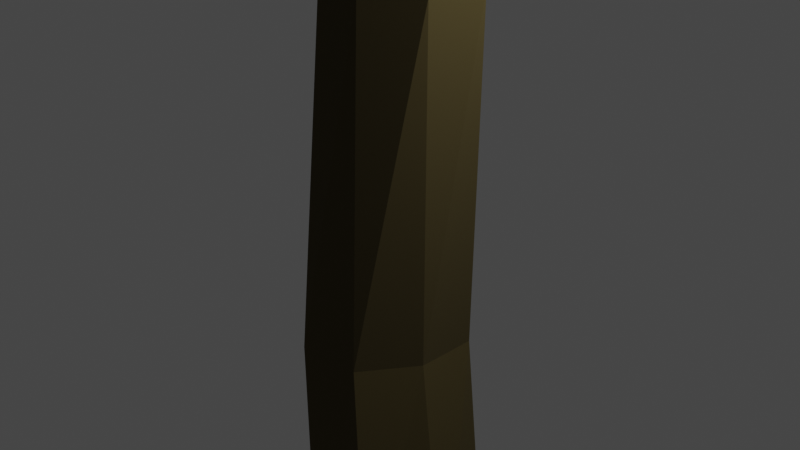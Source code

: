 # Source: Tree2.blend  (saved by Blender 2.80.55; exported with 4.5.12 LTS)
import bpy
from mathutils import Matrix  # noqa: F401  (used for matrix-valued properties, if any)

bpy.ops.wm.read_factory_settings(use_empty=True)
scene = bpy.context.scene
scene.name = 'Scene'

# ---- collections
col_collection = bpy.data.collections.new('Collection'); scene.collection.children.link(col_collection)

# ---- materials (node trees are filled in below, after node groups)
mat_red = bpy.data.materials.new('Red')
mat_red.use_transparent_shadow = False
mat_red.roughness = 0.25
mat_wood = bpy.data.materials.new('Wood')
mat_wood.use_transparent_shadow = False
mat_wood.roughness = 0.25
mat_leaves = bpy.data.materials.new('Leaves')
mat_leaves.use_transparent_shadow = False
mat_leaves.roughness = 0.25

# ---- material node trees
mat_red.use_nodes = True; mat_red.node_tree.nodes.clear()
_N = mat_red.node_tree.nodes; _L = mat_red.node_tree.links
n0 = _N.new('ShaderNodeOutputMaterial'); n0.name = 'Material Output'; n0.location = (300, 300)
n1 = _N.new('ShaderNodeBsdfPrincipled'); n1.name = 'Principled BSDF'; n1.location = (10, 300)
n1.distribution = 'GGX'
n1.subsurface_method = 'BURLEY'
n1.inputs[0].default_value = (0.6038, 0.007515, 0.01818, 1.0)
n1.inputs[3].default_value = 1.45
_L.new(n1.outputs[0], n0.inputs[0])
n0.is_active_output = True
mat_wood.use_nodes = True; mat_wood.node_tree.nodes.clear()
_N = mat_wood.node_tree.nodes; _L = mat_wood.node_tree.links
n0 = _N.new('ShaderNodeOutputMaterial'); n0.name = 'Material Output'; n0.location = (300, 300)
n1 = _N.new('ShaderNodeBsdfPrincipled'); n1.name = 'Principled BSDF'; n1.location = (10, 300)
n1.distribution = 'GGX'
n1.subsurface_method = 'BURLEY'
n1.inputs[0].default_value = (0.07324, 0.05459, 0.01523, 1.0)
n1.inputs[2].default_value = 1.0
n1.inputs[3].default_value = 1.45
_L.new(n1.outputs[0], n0.inputs[0])
n0.is_active_output = True
mat_leaves.use_nodes = True; mat_leaves.node_tree.nodes.clear()
_N = mat_leaves.node_tree.nodes; _L = mat_leaves.node_tree.links
n0 = _N.new('ShaderNodeOutputMaterial'); n0.name = 'Material Output'; n0.location = (300, 300)
n1 = _N.new('ShaderNodeBsdfPrincipled'); n1.name = 'Principled BSDF'; n1.location = (10, 300)
n1.distribution = 'GGX'
n1.subsurface_method = 'BURLEY'
n1.inputs[0].default_value = (0.03157, 0.1329, 0.03074, 1.0)
n1.inputs[2].default_value = 1.0
n1.inputs[3].default_value = 1.45
_L.new(n1.outputs[0], n0.inputs[0])
n0.is_active_output = True

# ---- world
world_world = bpy.data.worlds.new('World'); scene.world = world_world
world_world.use_nodes = True; world_world.node_tree.nodes.clear()
_N = world_world.node_tree.nodes; _L = world_world.node_tree.links
n0 = _N.new('ShaderNodeOutputWorld'); n0.name = 'World Output'; n0.location = (300, 300)
n1 = _N.new('ShaderNodeBackground'); n1.name = 'Background'; n1.location = (10, 300)
n1.inputs[0].default_value = (0.05088, 0.05088, 0.05088, 1.0)
_L.new(n1.outputs[0], n0.inputs[0])
n0.is_active_output = True
world_world.color = (0.05088, 0.05088, 0.05088)
world_world.use_sun_shadow = False
world_world.sun_shadow_jitter_overblur = 0.0

# ---- cameras
cam_camera = bpy.data.cameras.new('Camera')
cam_camera.clip_end = 100.0
cam_camera.ortho_scale = 7.314
cam_camera.dof.focus_distance = 0.0
cam_camera.dof.aperture_fstop = 128.0

# ---- lights
light_light = bpy.data.lights.new('Light', 'POINT')
light_light.transmission_factor = 0.0
light_light.cutoff_distance = 30.0
light_light.energy = 1000.0
light_light.shadow_buffer_clip_start = 1.001
light_light.shadow_soft_size = 0.1
light_light.shadow_maximum_resolution = 0.006
light_light.use_absolute_resolution = True

# ---- meshes
me_cylinder = bpy.data.meshes.new('Cylinder')
me_cylinder.from_pydata([(-0.05597, 0.6082, -0.3831), (0.3067, 0.6422, -0.4515), (2.282, 0.5609, -0.769), (2.106, 0.6752, -0.7433), (1.873, 0.4236, -0.7507), (2.017, 0.2755, -0.7653), (2.209, 0.3251, -0.7701), (2.264, 0.4421, -0.7426), (2.076, 0.4772, -0.7362), (2.068, 0.3272, -0.7492), (2.098, 0.4372, -0.7869), (1.907, 0.5716, -0.7731), (1.995, 0.6357, -0.7548), (2.068, 0.7055, -0.7724), (3.679, 2.111, -1.239), (3.549, 1.865, -1.242), (3.883, 1.708, -1.213), (3.934, 1.94, -1.207), (3.821, 2.117, -1.209), (3.574, 2.009, -1.212), (3.624, 1.791, -1.212), (3.784, 1.899, -1.203), (3.953, 2.064, -1.242), (3.977, 1.798, -1.246), (3.716, 1.735, -1.242), (3.784, 1.899, -1.259), (-1.515, -0.2247, -0.7272), (-1.268, -0.3189, -0.7583), (-1.481, 0.08664, -0.7985), (-1.606, 0.2301, -0.764), (-1.585, 0.1101, -0.731), (-1.265, -0.01755, -0.7339), (-1.223, -0.005493, -0.7706), (-1.414, 0.1736, -0.7617), (-1.778, -0.04221, -0.7493), (-1.678, -0.1575, -0.7912), (-1.451, -0.2359, -0.7837), (-1.599, -0.3756, -0.7683), (-3.978, 0.2533, -0.5761), (-3.794, 0.08941, -0.579), (-3.587, 0.3427, -0.553), (-3.776, 0.4367, -0.5422), (-3.952, 0.3768, -0.5498), (-3.912, 0.1415, -0.5518), (-3.714, 0.1377, -0.5518), (-3.773, 0.298, -0.5414), (-3.879, 0.479, -0.5695), (-3.652, 0.4122, -0.579), (-3.673, 0.2422, -0.5787), (-3.773, 0.298, -0.5939)], [(0, 1)], [(9, 4, 5), (8, 4, 9), (9, 7, 8), (9, 5, 6), (8, 12, 4), (9, 6, 7), (7, 3, 8), (6, 2, 7), (5, 10, 6), (4, 11, 5), (8, 3, 12), (7, 2, 3), (6, 10, 2), (5, 11, 10), (4, 12, 11), (3, 13, 12), (2, 13, 3), (10, 13, 2), (11, 13, 10), (12, 13, 11), (21, 16, 17), (20, 16, 21), (21, 19, 20), (21, 17, 18), (20, 24, 16), (21, 18, 19), (19, 15, 20), (18, 14, 19), (17, 22, 18), (16, 23, 17), (20, 15, 24), (19, 14, 15), (18, 22, 14), (17, 23, 22), (16, 24, 23), (15, 25, 24), (14, 25, 15), (22, 25, 14), (23, 25, 22), (24, 25, 23), (33, 28, 29), (32, 28, 33), (33, 31, 32), (33, 29, 30), (32, 36, 28), (33, 30, 31), (31, 27, 32), (30, 26, 31), (29, 34, 30), (28, 35, 29), (32, 27, 36), (31, 26, 27), (30, 34, 26), (29, 35, 34), (28, 36, 35), (27, 37, 36), (26, 37, 27), (34, 37, 26), (35, 37, 34), (36, 37, 35), (45, 40, 41), (44, 40, 45), (45, 43, 44), (45, 41, 42), (44, 48, 40), (45, 42, 43), (43, 39, 44), (42, 38, 43), (41, 46, 42), (40, 47, 41), (44, 39, 48), (43, 38, 39), (42, 46, 38), (41, 47, 46), (40, 48, 47), (39, 49, 48), (38, 49, 39), (46, 49, 38), (47, 49, 46), (48, 49, 47)])
_uv = me_cylinder.uv_layers.new(name='UVMap')
_uv.uv.foreach_set('vector', [0.4545, 0.0, 0.5455, 0.1575, 0.3636, 0.1575, 0.7273, 0.1575, 0.5455, 0.1575, 0.6364, 0.0, 0.8182, 0.0, 0.9091, 0.1575, 0.7273, 0.1575, 0.2727, 0.0, 0.3636, 0.1575, 0.1818, 0.1575, 0.7273, 0.1575, 0.6364, 0.3149, 0.5455, 0.1575, 0.09091, 0.0, 0.1818, 0.1575, 0.0, 0.1575, 0.9091, 0.1575, 0.8182, 0.3149, 0.7273, 0.1575, 0.1818, 0.1575, 0.09091, 0.3149, 0.0, 0.1575, 0.3636, 0.1575, 0.2727, 0.3149, 0.1818, 0.1575, 0.5455, 0.1575, 0.4545, 0.3149, 0.3636, 0.1575, 0.7273, 0.1575, 0.8182, 0.3149, 0.6364, 0.3149, 0.9091, 0.1575, 1.0, 0.3149, 0.8182, 0.3149, 0.1818, 0.1575, 0.2727, 0.3149, 0.09091, 0.3149, 0.3636, 0.1575, 0.4545, 0.3149, 0.2727, 0.3149, 0.5455, 0.1575, 0.6364, 0.3149, 0.4545, 0.3149, 0.8182, 0.3149, 0.7273, 0.4724, 0.6364, 0.3149, 1.0, 0.3149, 0.9091, 0.4724, 0.8182, 0.3149, 0.2727, 0.3149, 0.1818, 0.4724, 0.09091, 0.3149, 0.4545, 0.3149, 0.3636, 0.4724, 0.2727, 0.3149, 0.6364, 0.3149, 0.5455, 0.4724, 0.4545, 0.3149, 0.4545, 0.0, 0.5455, 0.1575, 0.3636, 0.1575, 0.7273, 0.1575, 0.5455, 0.1575, 0.6364, 0.0, 0.8182, 0.0, 0.9091, 0.1575, 0.7273, 0.1575, 0.2727, 0.0, 0.3636, 0.1575, 0.1818, 0.1575, 0.7273, 0.1575, 0.6364, 0.3149, 0.5455, 0.1575, 0.09091, 0.0, 0.1818, 0.1575, 0.0, 0.1575, 0.9091, 0.1575, 0.8182, 0.3149, 0.7273, 0.1575, 0.1818, 0.1575, 0.09091, 0.3149, 0.0, 0.1575, 0.3636, 0.1575, 0.2727, 0.3149, 0.1818, 0.1575, 0.5455, 0.1575, 0.4545, 0.3149, 0.3636, 0.1575, 0.7273, 0.1575, 0.8182, 0.3149, 0.6364, 0.3149, 0.9091, 0.1575, 1.0, 0.3149, 0.8182, 0.3149, 0.1818, 0.1575, 0.2727, 0.3149, 0.09091, 0.3149, 0.3636, 0.1575, 0.4545, 0.3149, 0.2727, 0.3149, 0.5455, 0.1575, 0.6364, 0.3149, 0.4545, 0.3149, 0.8182, 0.3149, 0.7273, 0.4724, 0.6364, 0.3149, 1.0, 0.3149, 0.9091, 0.4724, 0.8182, 0.3149, 0.2727, 0.3149, 0.1818, 0.4724, 0.09091, 0.3149, 0.4545, 0.3149, 0.3636, 0.4724, 0.2727, 0.3149, 0.6364, 0.3149, 0.5455, 0.4724, 0.4545, 0.3149, 0.4545, 0.0, 0.5455, 0.1575, 0.3636, 0.1575, 0.7273, 0.1575, 0.5455, 0.1575, 0.6364, 0.0, 0.8182, 0.0, 0.9091, 0.1575, 0.7273, 0.1575, 0.2727, 0.0, 0.3636, 0.1575, 0.1818, 0.1575, 0.7273, 0.1575, 0.6364, 0.3149, 0.5455, 0.1575, 0.09091, 0.0, 0.1818, 0.1575, 0.0, 0.1575, 0.9091, 0.1575, 0.8182, 0.3149, 0.7273, 0.1575, 0.1818, 0.1575, 0.09091, 0.3149, 0.0, 0.1575, 0.3636, 0.1575, 0.2727, 0.3149, 0.1818, 0.1575, 0.5455, 0.1575, 0.4545, 0.3149, 0.3636, 0.1575, 0.7273, 0.1575, 0.8182, 0.3149, 0.6364, 0.3149, 0.9091, 0.1575, 1.0, 0.3149, 0.8182, 0.3149, 0.1818, 0.1575, 0.2727, 0.3149, 0.09091, 0.3149, 0.3636, 0.1575, 0.4545, 0.3149, 0.2727, 0.3149, 0.5455, 0.1575, 0.6364, 0.3149, 0.4545, 0.3149, 0.8182, 0.3149, 0.7273, 0.4724, 0.6364, 0.3149, 1.0, 0.3149, 0.9091, 0.4724, 0.8182, 0.3149, 0.2727, 0.3149, 0.1818, 0.4724, 0.09091, 0.3149, 0.4545, 0.3149, 0.3636, 0.4724, 0.2727, 0.3149, 0.6364, 0.3149, 0.5455, 0.4724, 0.4545, 0.3149, 0.4545, 0.0, 0.5455, 0.1575, 0.3636, 0.1575, 0.7273, 0.1575, 0.5455, 0.1575, 0.6364, 0.0, 0.8182, 0.0, 0.9091, 0.1575, 0.7273, 0.1575, 0.2727, 0.0, 0.3636, 0.1575, 0.1818, 0.1575, 0.7273, 0.1575, 0.6364, 0.3149, 0.5455, 0.1575, 0.09091, 0.0, 0.1818, 0.1575, 0.0, 0.1575, 0.9091, 0.1575, 0.8182, 0.3149, 0.7273, 0.1575, 0.1818, 0.1575, 0.09091, 0.3149, 0.0, 0.1575, 0.3636, 0.1575, 0.2727, 0.3149, 0.1818, 0.1575, 0.5455, 0.1575, 0.4545, 0.3149, 0.3636, 0.1575, 0.7273, 0.1575, 0.8182, 0.3149, 0.6364, 0.3149, 0.9091, 0.1575, 1.0, 0.3149, 0.8182, 0.3149, 0.1818, 0.1575, 0.2727, 0.3149, 0.09091, 0.3149, 0.3636, 0.1575, 0.4545, 0.3149, 0.2727, 0.3149, 0.5455, 0.1575, 0.6364, 0.3149, 0.4545, 0.3149, 0.8182, 0.3149, 0.7273, 0.4724, 0.6364, 0.3149, 1.0, 0.3149, 0.9091, 0.4724, 0.8182, 0.3149, 0.2727, 0.3149, 0.1818, 0.4724, 0.09091, 0.3149, 0.4545, 0.3149, 0.3636, 0.4724, 0.2727, 0.3149, 0.6364, 0.3149, 0.5455, 0.4724, 0.4545, 0.3149])
me_cylinder.materials.append(mat_red)
me_cylinder.use_remesh_preserve_volume = False
me_cylinder.use_remesh_preserve_attributes = False
me_cylinder.use_mirror_vertex_groups = False
me_cylinder.update()
me_cylinder_001 = bpy.data.meshes.new('Cylinder.001')
me_cylinder_001.from_pydata([(-4.37, -8.483e-09, -0.5661), (-2.524, -1.325, -0.6792), (-5.027, -2.171, -0.6918), (-6.535, 0.06532, -0.6967), (-4.955, 1.945, -0.6817), (-2.411, 1.424, -0.647), (-3.621, -2.303, -0.9932), (-6.329, -1.424, -0.9932), (-6.329, 1.424, -0.9932), (-3.621, 2.303, -0.9932), (-1.948, -8.483e-09, -0.9932), (-4.37, -8.483e-09, -1.188), (-0.009072, 1.12, -0.6671), (3.076, -0.8992, -0.8265), (-1.086, -2.581, -0.8767), (-3.448, 1.224, -0.8746), (-0.7493, 3.36, -0.8809), (2.901, 3.214, -0.8706), (1.033, -2.35, -1.362), (-2.671, -0.6029, -1.334), (-2.294, 3.402, -1.324), (1.136, 4.343, -1.346), (3.272, 0.9976, -1.327), (-0.009072, 1.12, -1.655), (2.964, 1.938, -1.215), (4.201, 1.05, -1.29), (2.524, 0.483, -1.299), (1.513, 1.982, -1.302), (2.572, 3.241, -1.292), (4.277, 2.892, -1.269), (3.466, 0.3945, -1.501), (1.651, 0.9841, -1.501), (1.651, 2.892, -1.501), (3.466, 3.481, -1.501), (4.587, 1.938, -1.501), (2.964, 1.938, -1.631)], [], [(0, 2, 1), (1, 5, 0), (0, 3, 2), (0, 4, 3), (0, 5, 4), (1, 10, 5), (2, 6, 1), (3, 7, 2), (4, 8, 3), (5, 9, 4), (1, 6, 10), (2, 7, 6), (3, 8, 7), (4, 9, 8), (5, 10, 9), (6, 11, 10), (7, 11, 6), (8, 11, 7), (9, 11, 8), (10, 11, 9), (12, 14, 13), (13, 17, 12), (12, 15, 14), (12, 16, 15), (12, 17, 16), (13, 22, 17), (14, 18, 13), (15, 19, 14), (16, 20, 15), (17, 21, 16), (13, 18, 22), (14, 19, 18), (15, 20, 19), (16, 21, 20), (17, 22, 21), (18, 23, 22), (19, 23, 18), (20, 23, 19), (21, 23, 20), (22, 23, 21), (24, 26, 25), (25, 29, 24), (24, 27, 26), (24, 28, 27), (24, 29, 28), (25, 34, 29), (26, 30, 25), (27, 31, 26), (28, 32, 27), (29, 33, 28), (25, 30, 34), (26, 31, 30), (27, 32, 31), (28, 33, 32), (29, 34, 33), (30, 35, 34), (31, 35, 30), (32, 35, 31), (33, 35, 32), (34, 35, 33)])
me_cylinder_001.polygons.foreach_set('material_index', [1, 1, 1, 1, 1, 1, 1, 1, 1, 1, 1, 1, 1, 1, 1, 1, 1, 1, 1, 1, 1, 1, 1, 1, 1, 1, 1, 1, 1, 1, 1, 1, 1, 1, 1, 1, 1, 1, 1, 1, 1, 1, 1, 1, 1, 1, 1, 1, 1, 1, 1, 1, 1, 1, 1, 1, 1, 1, 1, 1])
_uv = me_cylinder_001.uv_layers.new(name='UVMap')
_uv.uv.foreach_set('vector', [0.8182, 0.0, 0.9091, 0.1575, 0.7273, 0.1575, 0.7273, 0.1575, 0.5455, 0.1575, 0.6364, 0.0, 0.09091, 0.0, 0.1818, 0.1575, 0.0, 0.1575, 0.2727, 0.0, 0.3636, 0.1575, 0.1818, 0.1575, 0.4545, 0.0, 0.5455, 0.1575, 0.3636, 0.1575, 0.7273, 0.1575, 0.6364, 0.3149, 0.5455, 0.1575, 0.9091, 0.1575, 0.8182, 0.3149, 0.7273, 0.1575, 0.1818, 0.1575, 0.09091, 0.3149, 0.0, 0.1575, 0.3636, 0.1575, 0.2727, 0.3149, 0.1818, 0.1575, 0.5455, 0.1575, 0.4545, 0.3149, 0.3636, 0.1575, 0.7273, 0.1575, 0.8182, 0.3149, 0.6364, 0.3149, 0.9091, 0.1575, 1.0, 0.3149, 0.8182, 0.3149, 0.1818, 0.1575, 0.2727, 0.3149, 0.09091, 0.3149, 0.3636, 0.1575, 0.4545, 0.3149, 0.2727, 0.3149, 0.5455, 0.1575, 0.6364, 0.3149, 0.4545, 0.3149, 0.8182, 0.3149, 0.7273, 0.4724, 0.6364, 0.3149, 1.0, 0.3149, 0.9091, 0.4724, 0.8182, 0.3149, 0.2727, 0.3149, 0.1818, 0.4724, 0.09091, 0.3149, 0.4545, 0.3149, 0.3636, 0.4724, 0.2727, 0.3149, 0.6364, 0.3149, 0.5455, 0.4724, 0.4545, 0.3149, 0.8182, 0.0, 0.9091, 0.1575, 0.7273, 0.1575, 0.7273, 0.1575, 0.5455, 0.1575, 0.6364, 0.0, 0.09091, 0.0, 0.1818, 0.1575, 0.0, 0.1575, 0.2727, 0.0, 0.3636, 0.1575, 0.1818, 0.1575, 0.4545, 0.0, 0.5455, 0.1575, 0.3636, 0.1575, 0.7273, 0.1575, 0.6364, 0.3149, 0.5455, 0.1575, 0.9091, 0.1575, 0.8182, 0.3149, 0.7273, 0.1575, 0.1818, 0.1575, 0.09091, 0.3149, 0.0, 0.1575, 0.3636, 0.1575, 0.2727, 0.3149, 0.1818, 0.1575, 0.5455, 0.1575, 0.4545, 0.3149, 0.3636, 0.1575, 0.7273, 0.1575, 0.8182, 0.3149, 0.6364, 0.3149, 0.9091, 0.1575, 1.0, 0.3149, 0.8182, 0.3149, 0.1818, 0.1575, 0.2727, 0.3149, 0.09091, 0.3149, 0.3636, 0.1575, 0.4545, 0.3149, 0.2727, 0.3149, 0.5455, 0.1575, 0.6364, 0.3149, 0.4545, 0.3149, 0.8182, 0.3149, 0.7273, 0.4724, 0.6364, 0.3149, 1.0, 0.3149, 0.9091, 0.4724, 0.8182, 0.3149, 0.2727, 0.3149, 0.1818, 0.4724, 0.09091, 0.3149, 0.4545, 0.3149, 0.3636, 0.4724, 0.2727, 0.3149, 0.6364, 0.3149, 0.5455, 0.4724, 0.4545, 0.3149, 0.8182, 0.0, 0.9091, 0.1575, 0.7273, 0.1575, 0.7273, 0.1575, 0.5455, 0.1575, 0.6364, 0.0, 0.09091, 0.0, 0.1818, 0.1575, 0.0, 0.1575, 0.2727, 0.0, 0.3636, 0.1575, 0.1818, 0.1575, 0.4545, 0.0, 0.5455, 0.1575, 0.3636, 0.1575, 0.7273, 0.1575, 0.6364, 0.3149, 0.5455, 0.1575, 0.9091, 0.1575, 0.8182, 0.3149, 0.7273, 0.1575, 0.1818, 0.1575, 0.09091, 0.3149, 0.0, 0.1575, 0.3636, 0.1575, 0.2727, 0.3149, 0.1818, 0.1575, 0.5455, 0.1575, 0.4545, 0.3149, 0.3636, 0.1575, 0.7273, 0.1575, 0.8182, 0.3149, 0.6364, 0.3149, 0.9091, 0.1575, 1.0, 0.3149, 0.8182, 0.3149, 0.1818, 0.1575, 0.2727, 0.3149, 0.09091, 0.3149, 0.3636, 0.1575, 0.4545, 0.3149, 0.2727, 0.3149, 0.5455, 0.1575, 0.6364, 0.3149, 0.4545, 0.3149, 0.8182, 0.3149, 0.7273, 0.4724, 0.6364, 0.3149, 1.0, 0.3149, 0.9091, 0.4724, 0.8182, 0.3149, 0.2727, 0.3149, 0.1818, 0.4724, 0.09091, 0.3149, 0.4545, 0.3149, 0.3636, 0.4724, 0.2727, 0.3149, 0.6364, 0.3149, 0.5455, 0.4724, 0.4545, 0.3149])
me_cylinder_001.materials.append(mat_wood)
me_cylinder_001.materials.append(mat_leaves)
me_cylinder_001.materials.append(mat_red)
me_cylinder_001.use_remesh_preserve_volume = False
me_cylinder_001.use_remesh_preserve_attributes = False
me_cylinder_001.use_mirror_vertex_groups = False
me_cylinder_001.update()
me_cylinder_002 = bpy.data.meshes.new('Cylinder.002')
me_cylinder_002.from_pydata([(0.2458, 0.592, -0.9957), (0.0, 1.0, 0.6024), (0.511, 0.2014, -0.9957), (0.7818, 0.6235, 0.6024), (0.371, -0.2494, -0.9957), (0.9749, -0.2225, 0.6024), (-0.06878, -0.421, -0.9957), (0.4339, -0.901, 0.6024), (-0.4771, -0.1841, -0.9957), (-0.4339, -0.901, 0.6024), (-0.5466, 0.2827, -0.9957), (-0.9749, -0.2225, 0.6024), (-0.2248, 0.6281, -0.9957), (-0.7818, 0.6235, 0.6024), (0.4279, 0.69, -0.3248), (-0.1897, 0.8254, 0.1922), (0.4915, 0.5694, 0.1922), (0.873, 0.2308, -0.3248), (0.4937, -0.1229, 0.1922), (0.7915, -0.4036, -0.3248), (0.09249, -0.7301, 0.1922), (0.2447, -0.7354, -0.3248), (-0.6324, -0.795, 0.1922), (-0.3556, -0.6627, -0.3248), (-1.135, -0.2687, 0.1922), (-0.5574, 0.09217, -0.3248), (-0.8146, 0.4525, 0.1922), (-0.2087, 0.6283, -0.3248), (-0.05597, 0.6082, -0.3831), (-4.235, 0.4138, -0.8118), (0.3067, 0.6422, -0.4515), (-3.932, 0.1695, -0.8743), (0.5682, 0.178, -0.4951), (-3.856, -0.427, -0.8932), (0.4013, -0.4515, -0.4812), (-4.063, -0.9266, -0.8541), (0.3175, -0.4899, -0.4233), (-4.398, -0.953, -0.7866), (-0.1029, -0.4637, -0.3642), (-4.609, -0.4864, -0.7414), (-0.2467, 0.1014, -0.3415), (-4.536, 0.1218, -0.7526), (-2.113, 0.2015, -0.577), (-1.882, 0.304, -0.6215), (-1.764, 0.06015, -0.6633), (-1.894, -0.3515, -0.6715), (-2.072, -0.5708, -0.6362), (-2.258, -0.5135, -0.5922), (-2.283, -0.1703, -0.5635)], [], [(15, 1, 3, 16), (16, 3, 5, 18), (18, 5, 7, 20), (20, 7, 9, 22), (22, 9, 11, 24), (3, 1, 13, 11, 9, 7, 5), (24, 11, 13, 26), (26, 13, 1, 15), (0, 2, 4, 6, 8, 10, 12), (12, 27, 14, 0), (27, 26, 15, 14), (10, 25, 27, 12), (25, 24, 26, 27), (8, 23, 25, 10), (23, 22, 24, 25), (6, 21, 23, 8), (21, 20, 22, 23), (4, 19, 21, 6), (19, 18, 20, 21), (2, 17, 19, 4), (17, 16, 18, 19), (0, 14, 17, 2), (14, 15, 16, 17), (42, 43, 31, 29), (43, 44, 33, 31), (44, 45, 35, 33), (45, 46, 37, 35), (46, 47, 39, 37), (31, 33, 35, 37, 39, 41, 29), (47, 48, 41, 39), (48, 42, 29, 41), (28, 40, 38, 36, 34, 32, 30), (40, 28, 42, 48), (38, 40, 48, 47), (36, 38, 47, 46), (34, 36, 46, 45), (32, 34, 45, 44), (30, 32, 44, 43), (28, 30, 43, 42)])
_uv = me_cylinder_002.uv_layers.new(name='UVMap')
_uv.uv.foreach_set('vector', [1.0, 0.8333, 1.0, 1.0, 0.8571, 1.0, 0.8571, 0.8333, 0.8571, 0.8333, 0.8571, 1.0, 0.7143, 1.0, 0.7143, 0.8333, 0.7143, 0.8333, 0.7143, 1.0, 0.5714, 1.0, 0.5714, 0.8333, 0.5714, 0.8333, 0.5714, 1.0, 0.4286, 1.0, 0.4286, 0.8333, 0.4286, 0.8333, 0.4286, 1.0, 0.2857, 1.0, 0.2857, 0.8333, 0.4376, 0.3996, 0.25, 0.49, 0.06236, 0.3996, 0.01602, 0.1966, 0.1459, 0.03377, 0.3541, 0.03377, 0.484, 0.1966, 0.2857, 0.8333, 0.2857, 1.0, 0.1429, 1.0, 0.1429, 0.8333, 0.1429, 0.8333, 0.1429, 1.0, 2.98e-08, 1.0, 2.98e-08, 0.8333, 0.75, 0.49, 0.9376, 0.3996, 0.984, 0.1966, 0.8541, 0.03377, 0.6459, 0.03377, 0.516, 0.1966, 0.5624, 0.3996, 0.1429, 0.5, 0.1429, 0.6667, 2.98e-08, 0.6667, 2.98e-08, 0.5, 0.1429, 0.6667, 0.1429, 0.8333, 2.98e-08, 0.8333, 2.98e-08, 0.6667, 0.2857, 0.5, 0.2857, 0.6667, 0.1429, 0.6667, 0.1429, 0.5, 0.2857, 0.6667, 0.2857, 0.8333, 0.1429, 0.8333, 0.1429, 0.6667, 0.4286, 0.5, 0.4286, 0.6667, 0.2857, 0.6667, 0.2857, 0.5, 0.4286, 0.6667, 0.4286, 0.8333, 0.2857, 0.8333, 0.2857, 0.6667, 0.5714, 0.5, 0.5714, 0.6667, 0.4286, 0.6667, 0.4286, 0.5, 0.5714, 0.6667, 0.5714, 0.8333, 0.4286, 0.8333, 0.4286, 0.6667, 0.7143, 0.5, 0.7143, 0.6667, 0.5714, 0.6667, 0.5714, 0.5, 0.7143, 0.6667, 0.7143, 0.8333, 0.5714, 0.8333, 0.5714, 0.6667, 0.8571, 0.5, 0.8571, 0.6667, 0.7143, 0.6667, 0.7143, 0.5, 0.8571, 0.6667, 0.8571, 0.8333, 0.7143, 0.8333, 0.7143, 0.6667, 1.0, 0.5, 1.0, 0.6667, 0.8571, 0.6667, 0.8571, 0.5, 1.0, 0.6667, 1.0, 0.8333, 0.8571, 0.8333, 0.8571, 0.6667, 1.0, 0.75, 0.8571, 0.75, 0.8571, 1.0, 1.0, 1.0, 0.8571, 0.75, 0.7143, 0.75, 0.7143, 1.0, 0.8571, 1.0, 0.7143, 0.75, 0.5714, 0.75, 0.5714, 1.0, 0.7143, 1.0, 0.5714, 0.75, 0.4286, 0.75, 0.4286, 1.0, 0.5714, 1.0, 0.4286, 0.75, 0.2857, 0.75, 0.2857, 1.0, 0.4286, 1.0, 0.9376, 0.3996, 0.984, 0.1966, 0.8541, 0.03377, 0.6459, 0.03377, 0.516, 0.1966, 0.5624, 0.3996, 0.75, 0.49, 0.2857, 0.75, 0.1429, 0.75, 0.1429, 1.0, 0.2857, 1.0, 0.1429, 0.75, 2.98e-08, 0.75, 2.98e-08, 1.0, 0.1429, 1.0, 0.25, 0.49, 0.06236, 0.3996, 0.01602, 0.1966, 0.1459, 0.03377, 0.3541, 0.03377, 0.484, 0.1966, 0.4376, 0.3996, 0.1429, 0.5, 2.98e-08, 0.5, 2.98e-08, 0.75, 0.1429, 0.75, 0.2857, 0.5, 0.1429, 0.5, 0.1429, 0.75, 0.2857, 0.75, 0.4286, 0.5, 0.2857, 0.5, 0.2857, 0.75, 0.4286, 0.75, 0.5714, 0.5, 0.4286, 0.5, 0.4286, 0.75, 0.5714, 0.75, 0.7143, 0.5, 0.5714, 0.5, 0.5714, 0.75, 0.7143, 0.75, 0.8571, 0.5, 0.7143, 0.5, 0.7143, 0.75, 0.8571, 0.75, 1.0, 0.5, 0.8571, 0.5, 0.8571, 0.75, 1.0, 0.75])
me_cylinder_002.materials.append(mat_wood)
me_cylinder_002.use_remesh_preserve_volume = False
me_cylinder_002.use_remesh_preserve_attributes = False
me_cylinder_002.use_mirror_vertex_groups = False
me_cylinder_002.update()

# ---- objects
ob_light = bpy.data.objects.new('Light', light_light)
ob_camera = bpy.data.objects.new('Camera', cam_camera)
ob_cylinder = bpy.data.objects.new('Cylinder', me_cylinder)
ob_cylinder_001 = bpy.data.objects.new('Cylinder.001', me_cylinder_001)
ob_cylinder_002 = bpy.data.objects.new('Cylinder.002', me_cylinder_002)

# ---- transforms, parenting, visibility, modifiers, constraints
ob_light.location = (4.076, 1.005, 10.07)
ob_light.rotation_euler = (0.6503, 0.05522, 1.866)
ob_light.lock_rotations_4d = False
ob_light.empty_display_type = 'ARROWS'
ob_light.color = (0.0, 0.0, 0.0, 0.0)
ob_light.lineart.crease_threshold = 0.0
ob_camera.location = (7.359, -6.926, 9.125)
ob_camera.rotation_euler = (1.109, 0.0, 0.8149)
ob_camera.lock_rotations_4d = False
ob_camera.empty_display_type = 'ARROWS'
ob_camera.color = (0.0, 0.0, 0.0, 0.0)
ob_camera.display_type = 'WIRE'
ob_camera.lineart.crease_threshold = 0.0
ob_cylinder.location = (0.0, 0.0, 4.166)
ob_cylinder.scale = (1.0, 1.0, -7.689)
ob_cylinder.lineart.crease_threshold = 0.0
ob_cylinder_001.location = (0.0, 0.0, 4.166)
ob_cylinder_001.scale = (1.0, 1.0, -7.689)
ob_cylinder_001.lineart.crease_threshold = 0.0
ob_cylinder_002.location = (0.0, 0.0, 4.166)
ob_cylinder_002.scale = (1.0, 1.0, -7.689)
ob_cylinder_002.lineart.crease_threshold = 0.0

# ---- collection membership
col_collection.objects.link(ob_light)
col_collection.objects.link(ob_camera)
col_collection.objects.link(ob_cylinder)
col_collection.objects.link(ob_cylinder_001)
col_collection.objects.link(ob_cylinder_002)

# ---- scene / render settings (as saved in the file)
scene.camera = ob_camera
scene.frame_start = 1; scene.frame_end = 250; scene.frame_set(1)
scene.render.engine = 'BLENDER_EEVEE_NEXT'
scene.cycles.use_denoising = False
scene.cycles.samples = 128
scene.cycles.sampling_pattern = 'TABULATED_SOBOL'
scene.cycles.use_adaptive_sampling = False
scene.cycles.use_light_tree = False
scene.view_settings.view_transform = 'Filmic'
bpy.context.view_layer.update()

